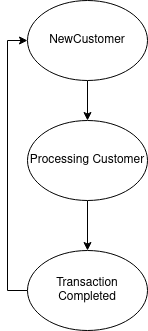

The diagram above was exported from draw.io. Its source (the exported page's mxGraphModel, read from the mxfile embedded in the PNG):
<mxGraphModel dx="1422" dy="790" grid="1" gridSize="10" guides="1" tooltips="1" connect="1" arrows="1" fold="1" page="1" pageScale="1" pageWidth="850" pageHeight="1100" math="0" shadow="0">
  <root>
    <mxCell id="0" />
    <mxCell id="1" parent="0" />
    <mxCell id="bqfD8rRtxFzOkpVLYjQq-4" style="edgeStyle=orthogonalEdgeStyle;rounded=0;orthogonalLoop=1;jettySize=auto;html=1;exitX=0.5;exitY=1;exitDx=0;exitDy=0;entryX=0.5;entryY=0;entryDx=0;entryDy=0;" edge="1" parent="1" source="bqfD8rRtxFzOkpVLYjQq-1" target="bqfD8rRtxFzOkpVLYjQq-2">
      <mxGeometry relative="1" as="geometry" />
    </mxCell>
    <mxCell id="bqfD8rRtxFzOkpVLYjQq-1" value="NewCustomer" style="ellipse;whiteSpace=wrap;html=1;" vertex="1" parent="1">
      <mxGeometry x="365" y="40" width="120" height="80" as="geometry" />
    </mxCell>
    <mxCell id="bqfD8rRtxFzOkpVLYjQq-6" style="edgeStyle=orthogonalEdgeStyle;rounded=0;orthogonalLoop=1;jettySize=auto;html=1;exitX=0.5;exitY=1;exitDx=0;exitDy=0;entryX=0.5;entryY=0;entryDx=0;entryDy=0;" edge="1" parent="1" source="bqfD8rRtxFzOkpVLYjQq-2" target="bqfD8rRtxFzOkpVLYjQq-3">
      <mxGeometry relative="1" as="geometry" />
    </mxCell>
    <mxCell id="bqfD8rRtxFzOkpVLYjQq-2" value="Processing Customer" style="ellipse;whiteSpace=wrap;html=1;" vertex="1" parent="1">
      <mxGeometry x="365" y="160" width="120" height="80" as="geometry" />
    </mxCell>
    <mxCell id="bqfD8rRtxFzOkpVLYjQq-7" style="edgeStyle=orthogonalEdgeStyle;rounded=0;orthogonalLoop=1;jettySize=auto;html=1;exitX=0;exitY=0.5;exitDx=0;exitDy=0;entryX=0;entryY=0.5;entryDx=0;entryDy=0;" edge="1" parent="1" source="bqfD8rRtxFzOkpVLYjQq-3" target="bqfD8rRtxFzOkpVLYjQq-1">
      <mxGeometry relative="1" as="geometry" />
    </mxCell>
    <mxCell id="bqfD8rRtxFzOkpVLYjQq-3" value="Transaction Completed" style="ellipse;whiteSpace=wrap;html=1;" vertex="1" parent="1">
      <mxGeometry x="365" y="290" width="120" height="80" as="geometry" />
    </mxCell>
  </root>
</mxGraphModel>